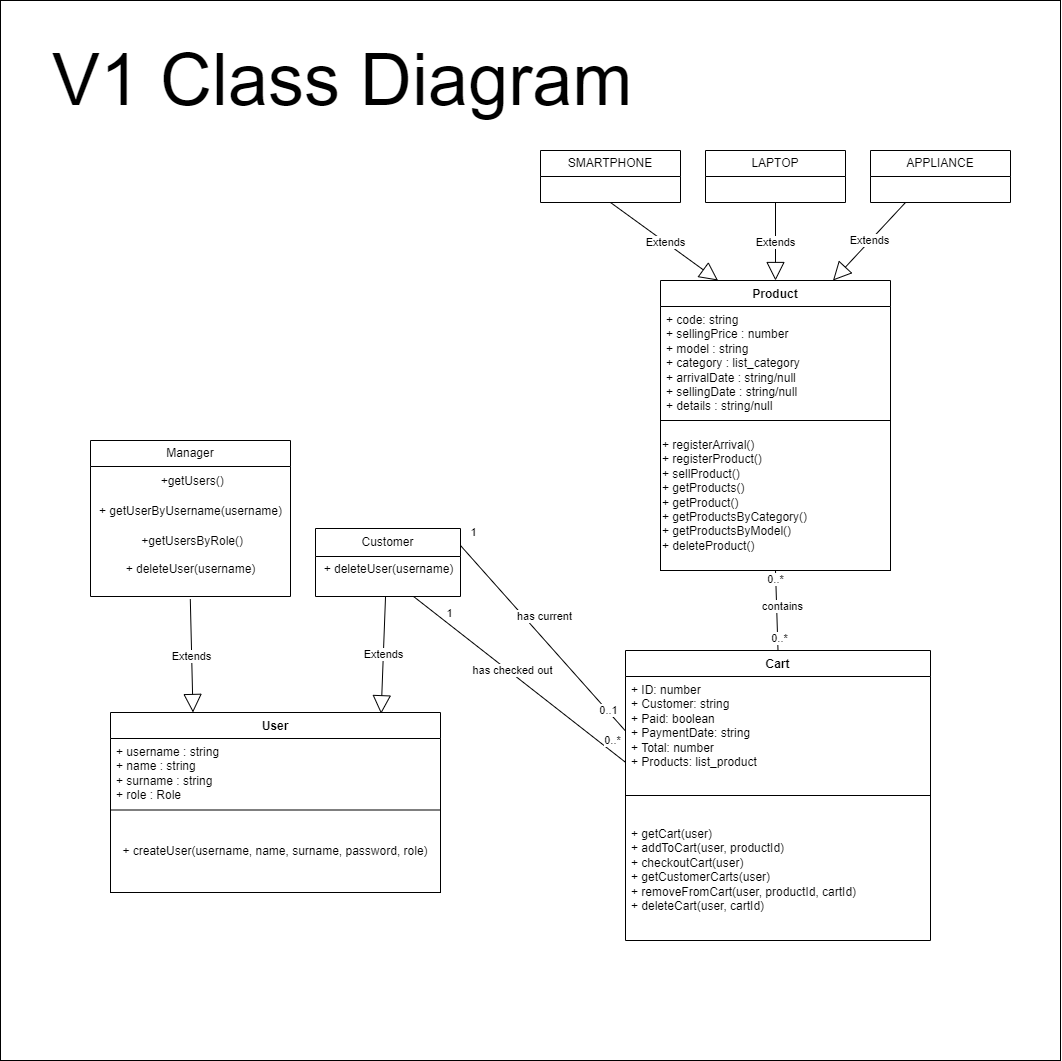

The diagram above was exported from draw.io. Its source (the exported page's mxGraphModel, read from the mxfile embedded in the PNG):
<mxGraphModel dx="4279" dy="2474" grid="1" gridSize="10" guides="1" tooltips="1" connect="1" arrows="1" fold="1" page="1" pageScale="1" pageWidth="1654" pageHeight="1169" math="0" shadow="0">
  <root>
    <mxCell id="0" />
    <mxCell id="1" parent="0" />
    <mxCell id="Bj6G-RU_MwSjIVlSVgO--34" value="" style="whiteSpace=wrap;html=1;aspect=fixed;movable=1;resizable=1;rotatable=1;deletable=1;editable=1;locked=0;connectable=1;" parent="1" vertex="1">
      <mxGeometry x="-120" y="-320" width="1060" height="1060" as="geometry" />
    </mxCell>
    <mxCell id="-hGUyifeP1EL_xM0NQ70-1" value="Cart" style="swimlane;fontStyle=1;align=center;verticalAlign=top;childLayout=stackLayout;horizontal=1;startSize=26;horizontalStack=0;resizeParent=1;resizeParentMax=0;resizeLast=0;collapsible=1;marginBottom=0;whiteSpace=wrap;html=1;" parent="1" vertex="1">
      <mxGeometry x="505" y="330" width="305" height="290" as="geometry" />
    </mxCell>
    <mxCell id="-hGUyifeP1EL_xM0NQ70-2" value="+ ID: number&lt;div&gt;+ Customer: string&lt;/div&gt;&lt;div&gt;+ Paid: boolean&lt;/div&gt;&lt;div&gt;+ PaymentDate: string&lt;/div&gt;&lt;div&gt;+ Total: number&lt;/div&gt;&lt;div&gt;+ Products: list_product&lt;/div&gt;&lt;div&gt;&lt;br&gt;&lt;/div&gt;" style="text;strokeColor=none;fillColor=none;align=left;verticalAlign=top;spacingLeft=4;spacingRight=4;overflow=hidden;rotatable=0;points=[[0,0.5],[1,0.5]];portConstraint=eastwest;whiteSpace=wrap;html=1;" parent="-hGUyifeP1EL_xM0NQ70-1" vertex="1">
      <mxGeometry y="26" width="305" height="94" as="geometry" />
    </mxCell>
    <mxCell id="-hGUyifeP1EL_xM0NQ70-3" value="" style="line;strokeWidth=1;fillColor=none;align=left;verticalAlign=middle;spacingTop=-1;spacingLeft=3;spacingRight=3;rotatable=0;labelPosition=right;points=[];portConstraint=eastwest;strokeColor=inherit;" parent="-hGUyifeP1EL_xM0NQ70-1" vertex="1">
      <mxGeometry y="120" width="305" height="50" as="geometry" />
    </mxCell>
    <mxCell id="Bj6G-RU_MwSjIVlSVgO--1" value="+ getCart(user)&lt;div&gt;+ addToCart(user, productId)&lt;/div&gt;&lt;div&gt;+ checkoutCart(user)&lt;/div&gt;&lt;div&gt;+ getCustomerCarts(user)&lt;/div&gt;&lt;div&gt;+ removeFromCart(user, productId, cartId)&lt;/div&gt;&lt;div&gt;+ deleteCart(user, cartId)&lt;/div&gt;" style="text;strokeColor=none;fillColor=none;align=left;verticalAlign=top;spacingLeft=4;spacingRight=4;overflow=hidden;rotatable=0;points=[[0,0.5],[1,0.5]];portConstraint=eastwest;whiteSpace=wrap;html=1;" parent="-hGUyifeP1EL_xM0NQ70-1" vertex="1">
      <mxGeometry y="170" width="305" height="120" as="geometry" />
    </mxCell>
    <mxCell id="3YoOYvp_UwVsQsNBZF7i-1" value="Product" style="swimlane;fontStyle=1;align=center;verticalAlign=top;childLayout=stackLayout;horizontal=1;startSize=26;horizontalStack=0;resizeParent=1;resizeParentMax=0;resizeLast=0;collapsible=1;marginBottom=0;whiteSpace=wrap;html=1;" parent="1" vertex="1">
      <mxGeometry x="540" y="-40" width="230" height="170" as="geometry" />
    </mxCell>
    <mxCell id="3YoOYvp_UwVsQsNBZF7i-2" value="+ code: string&lt;div&gt;+ sellingPrice : number&lt;/div&gt;&lt;div&gt;+ model : string&lt;/div&gt;&lt;div&gt;+ category : list_category&lt;/div&gt;&lt;div&gt;+ arrivalDate : string/null&lt;/div&gt;&lt;div&gt;+ sellingDate : string/null&lt;/div&gt;&lt;div&gt;+ details : string/null&lt;/div&gt;" style="text;strokeColor=none;fillColor=none;align=left;verticalAlign=top;spacingLeft=4;spacingRight=4;overflow=hidden;rotatable=0;points=[[0,0.5],[1,0.5]];portConstraint=eastwest;whiteSpace=wrap;html=1;" parent="3YoOYvp_UwVsQsNBZF7i-1" vertex="1">
      <mxGeometry y="26" width="230" height="144" as="geometry" />
    </mxCell>
    <mxCell id="3YoOYvp_UwVsQsNBZF7i-3" value="" style="line;strokeWidth=1;fillColor=none;align=left;verticalAlign=middle;spacingTop=-1;spacingLeft=3;spacingRight=3;rotatable=0;labelPosition=right;points=[];portConstraint=eastwest;strokeColor=inherit;" parent="3YoOYvp_UwVsQsNBZF7i-1" vertex="1">
      <mxGeometry y="170" width="230" as="geometry" />
    </mxCell>
    <mxCell id="-hGUyifeP1EL_xM0NQ70-9" value="Extends" style="endArrow=block;endSize=16;endFill=0;html=1;rounded=0;exitX=0.499;exitY=1.065;exitDx=0;exitDy=0;entryX=0.25;entryY=0;entryDx=0;entryDy=0;exitPerimeter=0;" parent="1" source="Bj6G-RU_MwSjIVlSVgO--33" target="u1PakbP05XXzBaVayzKK-3" edge="1">
      <mxGeometry width="160" relative="1" as="geometry">
        <mxPoint x="90" y="650" as="sourcePoint" />
        <mxPoint x="120" y="600" as="targetPoint" />
      </mxGeometry>
    </mxCell>
    <mxCell id="-hGUyifeP1EL_xM0NQ70-10" value="Extends" style="endArrow=block;endSize=16;endFill=0;html=1;rounded=0;exitX=0.483;exitY=1.005;exitDx=0;exitDy=0;entryX=0.82;entryY=0.012;entryDx=0;entryDy=0;exitPerimeter=0;entryPerimeter=0;" parent="1" source="Bj6G-RU_MwSjIVlSVgO--31" target="u1PakbP05XXzBaVayzKK-3" edge="1">
      <mxGeometry width="160" relative="1" as="geometry">
        <mxPoint x="220" y="122" as="sourcePoint" />
        <mxPoint x="220.8699999999999" y="47.79500000000007" as="targetPoint" />
      </mxGeometry>
    </mxCell>
    <mxCell id="-hGUyifeP1EL_xM0NQ70-11" value="Manager" style="swimlane;fontStyle=0;childLayout=stackLayout;horizontal=1;startSize=26;fillColor=none;horizontalStack=0;resizeParent=1;resizeParentMax=0;resizeLast=0;collapsible=1;marginBottom=0;whiteSpace=wrap;html=1;" parent="1" vertex="1">
      <mxGeometry x="-30" y="120" width="200" height="156" as="geometry" />
    </mxCell>
    <mxCell id="Bj6G-RU_MwSjIVlSVgO--28" value="&lt;span style=&quot;text-align: left; text-wrap: wrap;&quot;&gt;&amp;nbsp;+getUsers()&lt;/span&gt;" style="text;html=1;align=center;verticalAlign=middle;resizable=0;points=[];autosize=1;strokeColor=none;fillColor=none;" parent="-hGUyifeP1EL_xM0NQ70-11" vertex="1">
      <mxGeometry y="26" width="200" height="30" as="geometry" />
    </mxCell>
    <mxCell id="Bj6G-RU_MwSjIVlSVgO--32" value="&lt;div style=&quot;text-align: left;&quot;&gt;+ getUserByUsername(username)&lt;/div&gt;" style="text;html=1;align=center;verticalAlign=middle;resizable=0;points=[];autosize=1;strokeColor=none;fillColor=none;" parent="-hGUyifeP1EL_xM0NQ70-11" vertex="1">
      <mxGeometry y="56" width="200" height="30" as="geometry" />
    </mxCell>
    <mxCell id="Bj6G-RU_MwSjIVlSVgO--30" value="&lt;span style=&quot;text-align: left; text-wrap: wrap;&quot;&gt;&amp;nbsp;+getUsersByRole()&lt;/span&gt;" style="text;html=1;align=center;verticalAlign=middle;resizable=0;points=[];autosize=1;strokeColor=none;fillColor=none;" parent="-hGUyifeP1EL_xM0NQ70-11" vertex="1">
      <mxGeometry y="86" width="200" height="30" as="geometry" />
    </mxCell>
    <mxCell id="Bj6G-RU_MwSjIVlSVgO--33" value="&lt;div style=&quot;text-align: left;&quot;&gt;+ deleteUser(username)&lt;/div&gt;&lt;div style=&quot;text-align: left;&quot;&gt;&lt;br style=&quot;text-wrap: wrap;&quot;&gt;&lt;/div&gt;" style="text;html=1;align=center;verticalAlign=middle;resizable=0;points=[];autosize=1;strokeColor=none;fillColor=none;" parent="-hGUyifeP1EL_xM0NQ70-11" vertex="1">
      <mxGeometry y="116" width="200" height="40" as="geometry" />
    </mxCell>
    <mxCell id="-hGUyifeP1EL_xM0NQ70-15" value="Customer" style="swimlane;fontStyle=0;childLayout=stackLayout;horizontal=1;startSize=28;fillColor=none;horizontalStack=0;resizeParent=1;resizeParentMax=0;resizeLast=0;collapsible=1;marginBottom=0;whiteSpace=wrap;html=1;" parent="1" vertex="1">
      <mxGeometry x="195" y="208" width="145" height="68" as="geometry" />
    </mxCell>
    <mxCell id="Bj6G-RU_MwSjIVlSVgO--31" value="&lt;div style=&quot;text-align: left;&quot;&gt;+ deleteUser(username)&lt;/div&gt;&lt;div style=&quot;text-align: left;&quot;&gt;&lt;br style=&quot;text-wrap: wrap;&quot;&gt;&lt;/div&gt;" style="text;html=1;align=center;verticalAlign=middle;resizable=0;points=[];autosize=1;strokeColor=none;fillColor=none;" parent="-hGUyifeP1EL_xM0NQ70-15" vertex="1">
      <mxGeometry y="28" width="145" height="40" as="geometry" />
    </mxCell>
    <mxCell id="3YoOYvp_UwVsQsNBZF7i-19" value="LAPTOP" style="swimlane;fontStyle=0;childLayout=stackLayout;horizontal=1;startSize=26;fillColor=none;horizontalStack=0;resizeParent=1;resizeParentMax=0;resizeLast=0;collapsible=1;marginBottom=0;whiteSpace=wrap;html=1;" parent="1" vertex="1">
      <mxGeometry x="585" y="-170" width="140" height="52" as="geometry" />
    </mxCell>
    <mxCell id="3YoOYvp_UwVsQsNBZF7i-20" value="SMARTPHONE" style="swimlane;fontStyle=0;childLayout=stackLayout;horizontal=1;startSize=26;fillColor=none;horizontalStack=0;resizeParent=1;resizeParentMax=0;resizeLast=0;collapsible=1;marginBottom=0;whiteSpace=wrap;html=1;" parent="1" vertex="1">
      <mxGeometry x="420" y="-170" width="140" height="52" as="geometry" />
    </mxCell>
    <mxCell id="3YoOYvp_UwVsQsNBZF7i-21" value="APPLIANCE" style="swimlane;fontStyle=0;childLayout=stackLayout;horizontal=1;startSize=26;fillColor=none;horizontalStack=0;resizeParent=1;resizeParentMax=0;resizeLast=0;collapsible=1;marginBottom=0;whiteSpace=wrap;html=1;" parent="1" vertex="1">
      <mxGeometry x="750" y="-170" width="140" height="52" as="geometry" />
    </mxCell>
    <mxCell id="LJGCbsub_Dc110t18rfx-3" value="&lt;span style=&quot;&quot;&gt;+ registerArrival()&lt;/span&gt;&lt;div style=&quot;&quot;&gt;+ registerProduct()&lt;/div&gt;&lt;div style=&quot;&quot;&gt;+ sellProduct()&lt;/div&gt;&lt;div style=&quot;&quot;&gt;+ getProducts()&lt;/div&gt;&lt;div style=&quot;&quot;&gt;+ getProduct()&lt;/div&gt;&lt;div style=&quot;&quot;&gt;+ getProductsByCategory()&lt;/div&gt;&lt;div style=&quot;&quot;&gt;+ getProductsByModel()&lt;/div&gt;&lt;div style=&quot;&quot;&gt;+ deleteProduct()&lt;/div&gt;" style="rounded=0;whiteSpace=wrap;html=1;align=left;" parent="1" vertex="1">
      <mxGeometry x="540" y="100" width="230" height="150" as="geometry" />
    </mxCell>
    <mxCell id="Bj6G-RU_MwSjIVlSVgO--7" value="" style="group" parent="1" vertex="1" connectable="0">
      <mxGeometry x="-10" y="392" width="330" height="180" as="geometry" />
    </mxCell>
    <mxCell id="u1PakbP05XXzBaVayzKK-3" value="User" style="swimlane;fontStyle=1;align=center;verticalAlign=top;childLayout=stackLayout;horizontal=1;startSize=26;horizontalStack=0;resizeParent=1;resizeParentMax=0;resizeLast=0;collapsible=1;marginBottom=0;whiteSpace=wrap;html=1;" parent="Bj6G-RU_MwSjIVlSVgO--7" vertex="1">
      <mxGeometry width="330" height="104" as="geometry" />
    </mxCell>
    <mxCell id="u1PakbP05XXzBaVayzKK-4" value="&lt;div&gt;+ username : string&lt;/div&gt;&lt;div&gt;+ name : string&lt;/div&gt;&lt;div&gt;+ surname : string&lt;/div&gt;&lt;div&gt;+ role : Role&lt;/div&gt;&lt;div&gt;&lt;br&gt;&lt;/div&gt;" style="text;strokeColor=none;fillColor=none;align=left;verticalAlign=top;spacingLeft=4;spacingRight=4;overflow=hidden;rotatable=0;points=[[0,0.5],[1,0.5]];portConstraint=eastwest;whiteSpace=wrap;html=1;" parent="u1PakbP05XXzBaVayzKK-3" vertex="1">
      <mxGeometry y="26" width="330" height="78" as="geometry" />
    </mxCell>
    <mxCell id="Bj6G-RU_MwSjIVlSVgO--6" value="&lt;span style=&quot;text-align: left;&quot;&gt;+ createUser(username, name, surname, password, role)&lt;/span&gt;" style="rounded=0;whiteSpace=wrap;html=1;" parent="Bj6G-RU_MwSjIVlSVgO--7" vertex="1">
      <mxGeometry y="97.5" width="330" height="82.5" as="geometry" />
    </mxCell>
    <mxCell id="Bj6G-RU_MwSjIVlSVgO--10" value="" style="endArrow=none;html=1;rounded=0;exitX=1;exitY=0.25;exitDx=0;exitDy=0;" parent="1" edge="1" source="-hGUyifeP1EL_xM0NQ70-15">
      <mxGeometry width="50" height="50" relative="1" as="geometry">
        <mxPoint x="315" y="410" as="sourcePoint" />
        <mxPoint x="505" y="410.5" as="targetPoint" />
      </mxGeometry>
    </mxCell>
    <mxCell id="Bj6G-RU_MwSjIVlSVgO--11" value="has current" style="edgeLabel;html=1;align=center;verticalAlign=middle;resizable=0;points=[];" parent="Bj6G-RU_MwSjIVlSVgO--10" vertex="1" connectable="0">
      <mxGeometry x="-0.1468" y="3" relative="1" as="geometry">
        <mxPoint x="11" y="-7" as="offset" />
      </mxGeometry>
    </mxCell>
    <mxCell id="Bj6G-RU_MwSjIVlSVgO--12" value="0..1" style="edgeLabel;html=1;align=center;verticalAlign=middle;resizable=0;points=[];" parent="Bj6G-RU_MwSjIVlSVgO--10" vertex="1" connectable="0">
      <mxGeometry x="0.861" y="1" relative="1" as="geometry">
        <mxPoint x="-7" y="-7" as="offset" />
      </mxGeometry>
    </mxCell>
    <mxCell id="Bj6G-RU_MwSjIVlSVgO--13" value="1" style="edgeLabel;html=1;align=center;verticalAlign=middle;resizable=0;points=[];" parent="1" vertex="1" connectable="0">
      <mxGeometry x="345.0027959595757" y="219.9969070807814" as="geometry">
        <mxPoint x="7" y="-9" as="offset" />
      </mxGeometry>
    </mxCell>
    <mxCell id="Bj6G-RU_MwSjIVlSVgO--19" value="" style="endArrow=none;html=1;rounded=0;entryX=-0.002;entryY=0.439;entryDx=0;entryDy=0;entryPerimeter=0;" parent="1" source="Bj6G-RU_MwSjIVlSVgO--31" edge="1">
      <mxGeometry width="50" height="50" relative="1" as="geometry">
        <mxPoint x="320" y="440.005" as="sourcePoint" />
        <mxPoint x="504.3899999999999" y="441.30999999999983" as="targetPoint" />
      </mxGeometry>
    </mxCell>
    <mxCell id="Bj6G-RU_MwSjIVlSVgO--20" value="has checked out" style="edgeLabel;html=1;align=center;verticalAlign=middle;resizable=0;points=[];" parent="Bj6G-RU_MwSjIVlSVgO--19" vertex="1" connectable="0">
      <mxGeometry x="-0.1468" y="3" relative="1" as="geometry">
        <mxPoint x="5" y="4" as="offset" />
      </mxGeometry>
    </mxCell>
    <mxCell id="Bj6G-RU_MwSjIVlSVgO--21" value="0..*" style="edgeLabel;html=1;align=center;verticalAlign=middle;resizable=0;points=[];" parent="Bj6G-RU_MwSjIVlSVgO--19" vertex="1" connectable="0">
      <mxGeometry x="0.861" y="1" relative="1" as="geometry">
        <mxPoint y="-10" as="offset" />
      </mxGeometry>
    </mxCell>
    <mxCell id="Bj6G-RU_MwSjIVlSVgO--23" value="" style="endArrow=none;html=1;rounded=0;exitX=0.5;exitY=1;exitDx=0;exitDy=0;entryX=0.5;entryY=0;entryDx=0;entryDy=0;" parent="1" source="LJGCbsub_Dc110t18rfx-3" target="-hGUyifeP1EL_xM0NQ70-1" edge="1">
      <mxGeometry width="50" height="50" relative="1" as="geometry">
        <mxPoint x="654.7599999999998" y="230.75" as="sourcePoint" />
        <mxPoint x="655.06" y="380" as="targetPoint" />
      </mxGeometry>
    </mxCell>
    <mxCell id="Bj6G-RU_MwSjIVlSVgO--24" value="contains" style="edgeLabel;html=1;align=center;verticalAlign=middle;resizable=0;points=[];" parent="Bj6G-RU_MwSjIVlSVgO--23" vertex="1" connectable="0">
      <mxGeometry x="-0.1468" y="3" relative="1" as="geometry">
        <mxPoint x="2" as="offset" />
      </mxGeometry>
    </mxCell>
    <mxCell id="Bj6G-RU_MwSjIVlSVgO--27" value="0..*" style="edgeLabel;html=1;align=center;verticalAlign=middle;resizable=0;points=[];" parent="Bj6G-RU_MwSjIVlSVgO--23" vertex="1" connectable="0">
      <mxGeometry x="-0.7889" y="-1" relative="1" as="geometry">
        <mxPoint as="offset" />
      </mxGeometry>
    </mxCell>
    <mxCell id="Bj6G-RU_MwSjIVlSVgO--26" value="0..*" style="edgeLabel;html=1;align=center;verticalAlign=middle;resizable=0;points=[];" parent="1" vertex="1" connectable="0">
      <mxGeometry x="504.99527147597576" y="279.995144689972" as="geometry">
        <mxPoint x="153" y="37" as="offset" />
      </mxGeometry>
    </mxCell>
    <mxCell id="Bj6G-RU_MwSjIVlSVgO--37" value="&lt;font style=&quot;font-size: 72px;&quot;&gt;V1 Class Diagram&lt;/font&gt;" style="text;html=1;align=left;verticalAlign=middle;whiteSpace=wrap;rounded=0;" parent="1" vertex="1">
      <mxGeometry x="-70" y="-270" width="610" height="60" as="geometry" />
    </mxCell>
    <mxCell id="Bj6G-RU_MwSjIVlSVgO--39" value="1" style="edgeLabel;html=1;align=center;verticalAlign=middle;resizable=0;points=[];" parent="1" connectable="0" vertex="1">
      <mxGeometry x="340.00135542118215" y="539.998261569962" as="geometry">
        <mxPoint x="-12" y="-248" as="offset" />
      </mxGeometry>
    </mxCell>
    <mxCell id="k_Kguf2sQxqNq3zDibCC-2" value="Extends" style="endArrow=block;endSize=16;endFill=0;html=1;rounded=0;exitX=0.499;exitY=1.065;exitDx=0;exitDy=0;entryX=0.25;entryY=0;entryDx=0;entryDy=0;exitPerimeter=0;" edge="1" parent="1" target="3YoOYvp_UwVsQsNBZF7i-1">
      <mxGeometry width="160" relative="1" as="geometry">
        <mxPoint x="490" y="-118" as="sourcePoint" />
        <mxPoint x="493" y="-5" as="targetPoint" />
      </mxGeometry>
    </mxCell>
    <mxCell id="k_Kguf2sQxqNq3zDibCC-3" value="Extends" style="endArrow=block;endSize=16;endFill=0;html=1;rounded=0;exitX=0.5;exitY=1;exitDx=0;exitDy=0;entryX=0.5;entryY=0;entryDx=0;entryDy=0;" edge="1" parent="1" source="3YoOYvp_UwVsQsNBZF7i-19" target="3YoOYvp_UwVsQsNBZF7i-1">
      <mxGeometry width="160" relative="1" as="geometry">
        <mxPoint x="601" y="-118" as="sourcePoint" />
        <mxPoint x="709" y="-40" as="targetPoint" />
      </mxGeometry>
    </mxCell>
    <mxCell id="k_Kguf2sQxqNq3zDibCC-4" value="Extends" style="endArrow=block;endSize=16;endFill=0;html=1;rounded=0;exitX=0.25;exitY=1;exitDx=0;exitDy=0;entryX=0.75;entryY=0;entryDx=0;entryDy=0;" edge="1" parent="1" source="3YoOYvp_UwVsQsNBZF7i-21" target="3YoOYvp_UwVsQsNBZF7i-1">
      <mxGeometry width="160" relative="1" as="geometry">
        <mxPoint x="740" y="-118" as="sourcePoint" />
        <mxPoint x="740" y="-40" as="targetPoint" />
      </mxGeometry>
    </mxCell>
  </root>
</mxGraphModel>